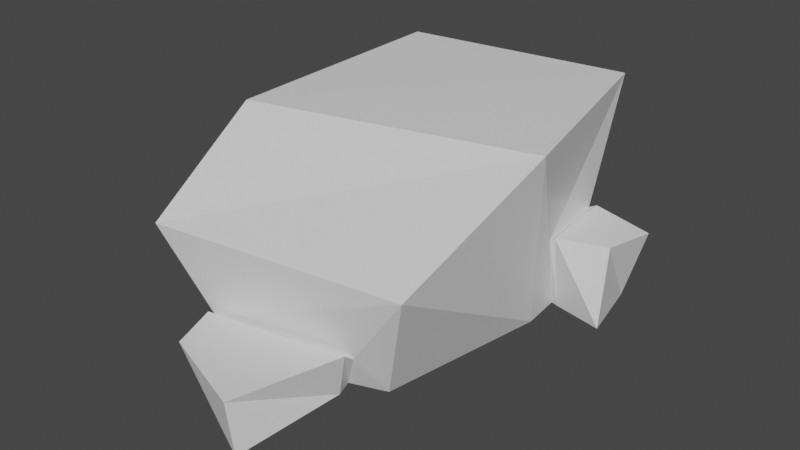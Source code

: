 # Source: rock_01.blend  (saved by Blender 3.2.14; exported with 4.5.12 LTS)
import bpy
from mathutils import Matrix  # noqa: F401  (used for matrix-valued properties, if any)

bpy.ops.wm.read_factory_settings(use_empty=True)
scene = bpy.context.scene
scene.name = 'Scene'

# ---- collections
col_collection = bpy.data.collections.new('Collection'); scene.collection.children.link(col_collection)

# ---- materials (node trees are filled in below, after node groups)
mat_material = bpy.data.materials.new('Material')
mat_material.alpha_threshold = 0.0
mat_material.use_transparent_shadow = False
mat_material.line_color = (0.0, 0.0, 0.0, 1.0)

# ---- material node trees
mat_material.use_nodes = True; mat_material.node_tree.nodes.clear()
_N = mat_material.node_tree.nodes; _L = mat_material.node_tree.links
n0 = _N.new('ShaderNodeOutputMaterial'); n0.name = 'Material Output'; n0.location = (300, 300)
n1 = _N.new('ShaderNodeBsdfPrincipled'); n1.name = 'Principled BSDF'; n1.location = (10, 300)
n1.distribution = 'GGX'
n1.subsurface_method = 'RANDOM_WALK_SKIN'
n1.inputs[2].default_value = 0.4
n1.inputs[3].default_value = 1.45
n1.inputs[27].default_value = (0.0, 0.0, 0.0, 1.0)
n1.inputs[28].default_value = 1.0
_L.new(n1.outputs[0], n0.inputs[0])
n0.is_active_output = True

# ---- world
world_world = bpy.data.worlds.new('World'); scene.world = world_world
world_world.use_nodes = True; world_world.node_tree.nodes.clear()
_N = world_world.node_tree.nodes; _L = world_world.node_tree.links
n0 = _N.new('ShaderNodeOutputWorld'); n0.name = 'World Output'; n0.location = (300, 300)
n1 = _N.new('ShaderNodeBackground'); n1.name = 'Background'; n1.location = (10, 300)
n1.inputs[0].default_value = (0.05088, 0.05088, 0.05088, 1.0)
_L.new(n1.outputs[0], n0.inputs[0])
n0.is_active_output = True
world_world.color = (0.05088, 0.05088, 0.05088)
world_world.use_sun_shadow = False
world_world.sun_shadow_jitter_overblur = 0.0

# ---- meshes
me_cube = bpy.data.meshes.new('Cube')
me_cube.from_pydata([(-0.948, 1.365, 1.416), (-0.8029, 0.6188, 0.0), (-0.5556, -0.2606, 0.0), (-1.033, -0.3766, 1.337), (-0.6824, -0.9079, 0.0), (-0.8412, -1.377, 0.8511), (0.9824, -1.149, 0.8511), (0.6824, -0.9079, 0.0), (-0.3129, -1.413, 0.02144), (-0.3382, -1.671, 0.3209), (0.3472, -1.929, 0.3352), (0.4286, -1.944, 0.009824), (0.5551, -1.087, 0.2757), (0.5536, -1.161, 0.3348), (0.4753, -1.13, 0.009824), (0.4326, -1.005, 0.007513), (-0.4681, -1.323, 0.3212), (-0.4627, -1.268, 0.2622), (-0.4127, -0.9764, 0.01482), (-0.4363, -1.103, 0.02144), (0.7787, 1.55, 1.416), (0.4623, 1.131, 0.0), (0.8961, 0.3269, 0.0), (1.061, 0.1149, 1.337), (1.386, 0.9462, 0.5896), (1.204, 0.9978, 0.02481), (1.285, 0.541, -0.004837), (1.281, 0.6265, 0.5751), (0.8408, 1.089, 0.5616), (0.8992, 1.095, 0.5892), (0.7508, 0.8907, 0.02009), (0.6837, 0.8804, 0.01802), (0.8898, 0.5121, 0.5437), (0.9269, 0.5133, 0.5751), (0.9212, 0.6151, -0.0003142), (0.8679, 0.6301, 0.0003475)], [], [(23, 3, 5, 6), (17, 12, 6, 5), (2, 3, 0, 1), (2, 22, 7, 4), (22, 23, 6, 7), (1, 0, 20, 21), (1, 21, 22, 2), (4, 5, 3, 2), (20, 0, 3, 23), (13, 16, 9, 10), (19, 14, 11, 8), (16, 19, 8, 9), (11, 10, 9, 8), (18, 17, 5, 4), (15, 18, 4, 7), (12, 15, 7, 6), (19, 16, 17, 18), (13, 14, 15, 12), (12, 17, 16, 13), (18, 15, 14, 19), (14, 13, 10, 11), (29, 33, 27, 24), (35, 32, 23, 22), (34, 30, 25, 26), (33, 34, 26, 27), (25, 24, 27, 26), (31, 35, 22, 21), (32, 28, 20, 23), (28, 31, 21, 20), (29, 30, 31, 28), (35, 31, 30, 34), (28, 32, 33, 29), (32, 35, 34, 33), (30, 29, 24, 25)])
_uv = me_cube.uv_layers.new(name='UVMap')
_uv.uv.foreach_set('vector', [0.625, 0.625, 0.875, 0.625, 0.875, 0.75, 0.625, 0.75, 0.5656, 0.9658, 0.5633, 0.7846, 0.625, 0.75, 0.625, 1.0, 0.375, 0.125, 0.625, 0.125, 0.625, 0.25, 0.375, 0.25, 0.125, 0.625, 0.375, 0.625, 0.375, 0.75, 0.125, 0.75, 0.375, 0.625, 0.625, 0.625, 0.625, 0.75, 0.375, 0.75, 0.375, 0.25, 0.625, 0.25, 0.625, 0.5, 0.375, 0.5, 0.125, 0.5, 0.375, 0.5, 0.375, 0.625, 0.125, 0.625, 0.375, 0.0, 0.625, 0.0, 0.625, 0.125, 0.375, 0.125, 0.625, 0.5, 0.875, 0.5, 0.875, 0.625, 0.625, 0.625, 0.5441, 0.7951, 0.5476, 0.9554, 0.5476, 0.9555, 0.5441, 0.7953, 0.4523, 0.9516, 0.4562, 0.7992, 0.4562, 0.7992, 0.4523, 0.9516, 0.5478, 0.9555, 0.4523, 0.9516, 0.4523, 0.9516, 0.5476, 0.9555, 0.4562, 0.7992, 0.5441, 0.7953, 0.5476, 0.9555, 0.4523, 0.9516, 0.4284, 0.9665, 0.5656, 0.9658, 0.625, 1.0, 0.375, 1.0, 0.4371, 0.7876, 0.4284, 0.9665, 0.375, 1.0, 0.375, 0.75, 0.5633, 0.7846, 0.4371, 0.7876, 0.375, 0.75, 0.625, 0.75, 0.4523, 0.9516, 0.5478, 0.9555, 0.5656, 0.9658, 0.4284, 0.9665, 0.544, 0.7953, 0.4562, 0.7992, 0.4371, 0.7876, 0.5633, 0.7846, 0.5633, 0.7846, 0.5656, 0.9658, 0.5476, 0.9554, 0.5441, 0.7951, 0.4284, 0.9665, 0.4371, 0.7876, 0.4562, 0.7992, 0.4523, 0.9516, 0.4562, 0.7992, 0.544, 0.7953, 0.5441, 0.7953, 0.4562, 0.7992, 0.5627, 0.5346, 0.5609, 0.5904, 0.5609, 0.5904, 0.5627, 0.5348, 0.4338, 0.5858, 0.5666, 0.5935, 0.625, 0.625, 0.375, 0.625, 0.439, 0.5823, 0.4372, 0.5428, 0.4372, 0.5428, 0.439, 0.5823, 0.5609, 0.5904, 0.439, 0.5823, 0.439, 0.5823, 0.5609, 0.5904, 0.4372, 0.5428, 0.5627, 0.5348, 0.5609, 0.5904, 0.439, 0.5823, 0.4322, 0.5393, 0.4338, 0.5858, 0.375, 0.625, 0.375, 0.5, 0.5666, 0.5935, 0.5681, 0.5318, 0.625, 0.5, 0.625, 0.625, 0.5681, 0.5318, 0.4322, 0.5393, 0.375, 0.5, 0.625, 0.5, 0.5626, 0.5348, 0.4372, 0.5428, 0.4322, 0.5393, 0.5681, 0.5318, 0.4338, 0.5858, 0.4322, 0.5393, 0.4372, 0.5428, 0.439, 0.5823, 0.5681, 0.5318, 0.5666, 0.5935, 0.5609, 0.5904, 0.5627, 0.5346, 0.5666, 0.5935, 0.4338, 0.5858, 0.439, 0.5823, 0.5609, 0.5904, 0.4372, 0.5428, 0.5626, 0.5348, 0.5627, 0.5348, 0.4372, 0.5428])
me_cube.materials.append(mat_material)
me_cube.use_mirror_vertex_groups = False
me_cube.update()

# ---- objects
ob_cube = bpy.data.objects.new('Cube', me_cube)

# ---- transforms, parenting, visibility, modifiers, constraints
ob_cube.location = (0.0, 0.0, 0.0)
ob_cube.lock_rotations_4d = False
ob_cube.empty_display_type = 'ARROWS'
ob_cube.lineart.crease_threshold = 0.0

# ---- collection membership
col_collection.objects.link(ob_cube)

# ---- scene / render settings (as saved in the file)
scene.frame_start = 1; scene.frame_end = 250; scene.frame_set(1)
scene.render.engine = 'BLENDER_EEVEE_NEXT'
scene.cycles.sampling_pattern = 'TABULATED_SOBOL'
scene.cycles.use_light_tree = False
scene.view_settings.view_transform = 'Filmic'
bpy.context.view_layer.update()

# ---- added for rendering (the .blend has no active camera and no usable light): camera, sun
cam_auto = bpy.data.cameras.new('AutoCamera')
cam_auto.lens = 50.0
cam_auto.sensor_width = 36.0
cam_auto.clip_end = 1000.0
ob_auto_camera = bpy.data.objects.new('AutoCamera', cam_auto)
scene.collection.objects.link(ob_auto_camera)
ob_auto_camera.location = (4.3219, -5.1717, 4.02182)
ob_auto_camera.rotation_euler = (1.09748, -7.21219e-08, 0.694738)
scene.camera = ob_auto_camera
light_auto_sun = bpy.data.lights.new('AutoSun', 'SUN')
light_auto_sun.energy = 3.0
light_auto_sun.angle = 0.0523599
ob_auto_sun = bpy.data.objects.new('AutoSun', light_auto_sun)
scene.collection.objects.link(ob_auto_sun)
ob_auto_sun.rotation_euler = (0.872665, 0.174533, 0.523599)
bpy.context.view_layer.update()
